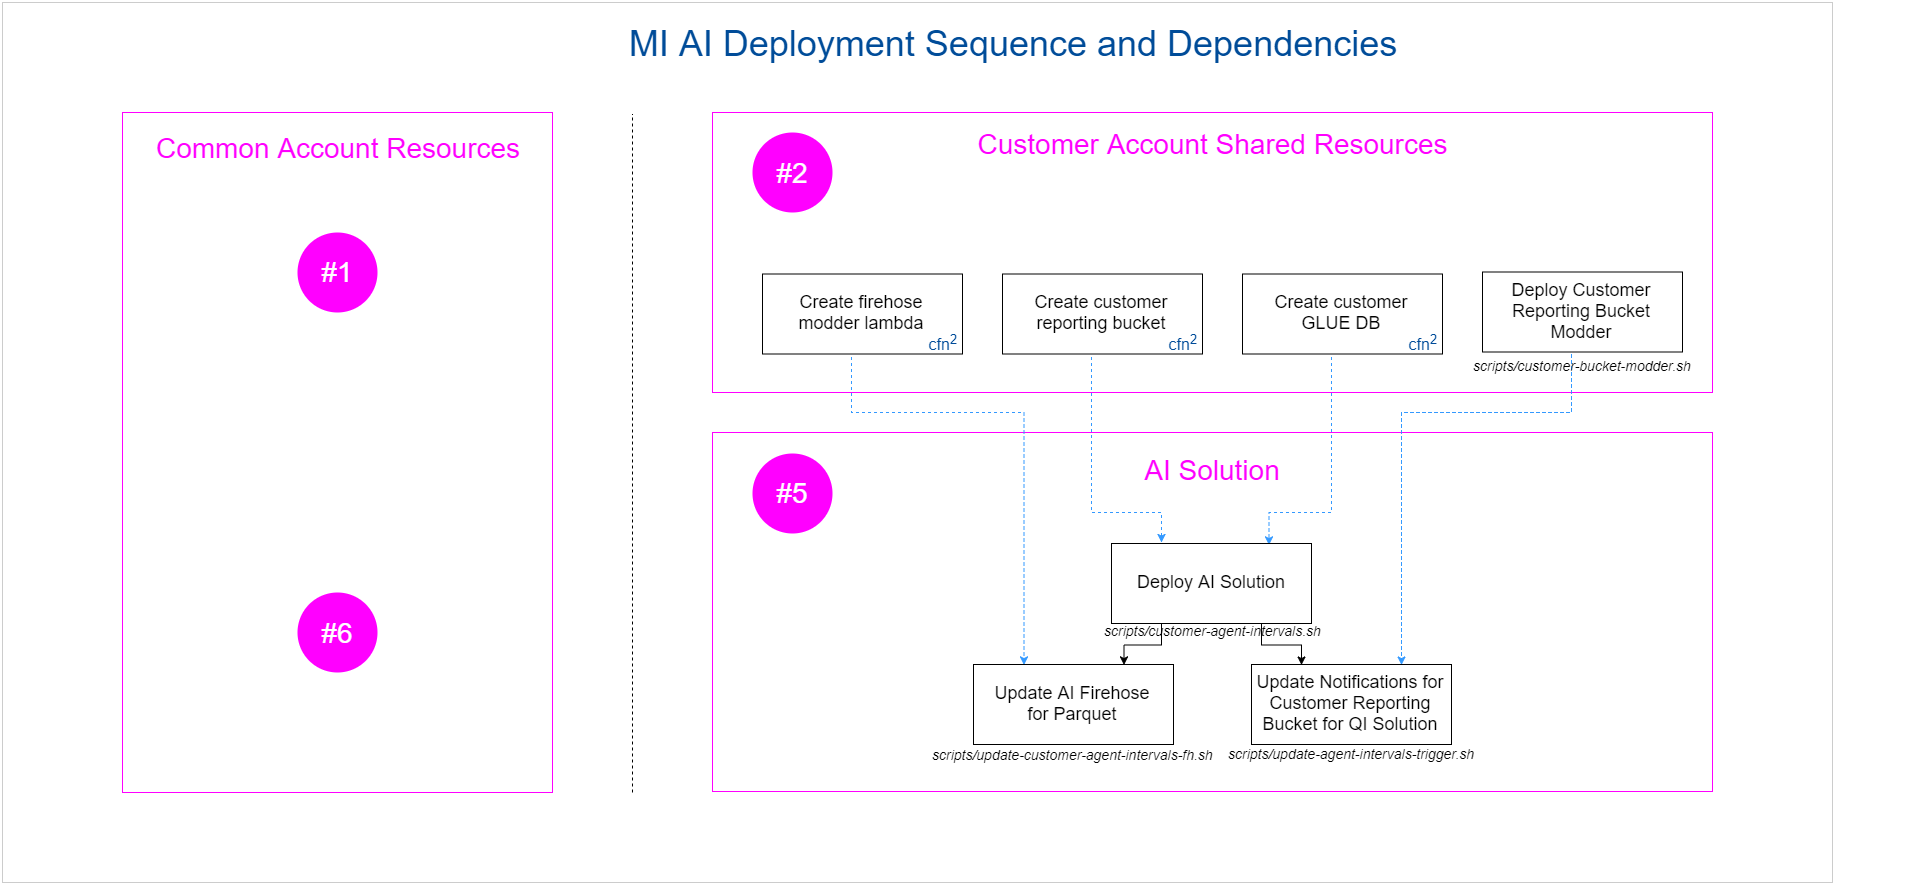

The diagram above was exported from draw.io. Its source (the exported page's mxGraphModel, read from the mxfile embedded in the PNG):
<mxGraphModel dx="7566" dy="2060" grid="1" gridSize="10" guides="1" tooltips="1" connect="1" arrows="1" fold="1" page="1" pageScale="1" pageWidth="4681" pageHeight="3300" math="0" shadow="0">
  <root>
    <mxCell id="0" />
    <mxCell id="1" parent="0" />
    <mxCell id="zMkwhWYOebgkydD8odsV-2" value="" style="rounded=0;whiteSpace=wrap;html=1;dashed=1;dashPattern=1 1;fillColor=none;strokeColor=#FF00FF;" parent="1" vertex="1">
      <mxGeometry x="520" y="440" width="1000" height="359" as="geometry" />
    </mxCell>
    <mxCell id="zMkwhWYOebgkydD8odsV-1" value="" style="rounded=0;whiteSpace=wrap;html=1;dashed=1;dashPattern=1 1;fillColor=none;strokeColor=#FF00FF;" parent="1" vertex="1">
      <mxGeometry x="520" y="120" width="1000" height="280" as="geometry" />
    </mxCell>
    <mxCell id="2ym0sTrJQTLajqACsQBu-26" value="" style="rounded=0;whiteSpace=wrap;html=1;dashed=1;dashPattern=1 1;fillColor=none;strokeColor=#FF00FF;" parent="1" vertex="1">
      <mxGeometry x="-70" y="120" width="430" height="680" as="geometry" />
    </mxCell>
    <mxCell id="2ym0sTrJQTLajqACsQBu-4" value="" style="endArrow=none;dashed=1;html=1;" parent="1" edge="1">
      <mxGeometry width="50" height="50" relative="1" as="geometry">
        <mxPoint x="440" y="800" as="sourcePoint" />
        <mxPoint x="440" y="121.5" as="targetPoint" />
      </mxGeometry>
    </mxCell>
    <mxCell id="2ym0sTrJQTLajqACsQBu-56" value="MI AI Deployment Sequence and Dependencies" style="text;html=1;strokeColor=none;fillColor=none;align=center;verticalAlign=middle;whiteSpace=wrap;rounded=0;dashed=1;dashPattern=1 1;fontColor=#004C99;fontSize=36;" parent="1" vertex="1">
      <mxGeometry x="-80" y="40" width="1800" height="20" as="geometry" />
    </mxCell>
    <mxCell id="2ym0sTrJQTLajqACsQBu-57" value="&lt;font style=&quot;font-size: 28px&quot; color=&quot;#ff00ff&quot;&gt;Common Account Resources&lt;/font&gt;" style="text;html=1;strokeColor=none;fillColor=none;align=center;verticalAlign=middle;whiteSpace=wrap;rounded=0;dashed=1;dashPattern=1 1;fontSize=28;fontColor=#004C99;" parent="1" vertex="1">
      <mxGeometry x="-70" y="130" width="430" height="50" as="geometry" />
    </mxCell>
    <mxCell id="KR4rOzk3tMS9U2H0d5C_-1" value="&lt;font color=&quot;#ffffff&quot;&gt;#1&lt;/font&gt;" style="ellipse;whiteSpace=wrap;html=1;aspect=fixed;fontSize=28;align=center;fillColor=#FF00FF;strokeColor=none;" parent="1" vertex="1">
      <mxGeometry x="105" y="239.5" width="80" height="80" as="geometry" />
    </mxCell>
    <mxCell id="KR4rOzk3tMS9U2H0d5C_-2" value="&lt;font color=&quot;#ffffff&quot;&gt;#6&lt;/font&gt;" style="ellipse;whiteSpace=wrap;html=1;aspect=fixed;fontSize=28;align=center;fillColor=#FF00FF;strokeColor=none;" parent="1" vertex="1">
      <mxGeometry x="105" y="600" width="80" height="80" as="geometry" />
    </mxCell>
    <mxCell id="KR4rOzk3tMS9U2H0d5C_-4" value="&lt;font style=&quot;font-size: 28px&quot; color=&quot;#ff00ff&quot;&gt;AI Solution&lt;/font&gt;" style="text;html=1;strokeColor=none;fillColor=none;align=center;verticalAlign=middle;whiteSpace=wrap;rounded=0;dashed=1;dashPattern=1 1;fontSize=28;fontColor=#004C99;" parent="1" vertex="1">
      <mxGeometry x="520" y="453.5" width="1000" height="47" as="geometry" />
    </mxCell>
    <mxCell id="KR4rOzk3tMS9U2H0d5C_-6" value="&lt;font style=&quot;font-size: 28px&quot; color=&quot;#ff00ff&quot;&gt;Customer Account Shared Resources&lt;/font&gt;" style="text;html=1;strokeColor=none;fillColor=none;align=center;verticalAlign=middle;whiteSpace=wrap;rounded=0;dashed=1;dashPattern=1 1;fontSize=22;fontColor=#004C99;" parent="1" vertex="1">
      <mxGeometry x="520" y="130" width="1000" height="42" as="geometry" />
    </mxCell>
    <mxCell id="zMkwhWYOebgkydD8odsV-24" style="edgeStyle=orthogonalEdgeStyle;rounded=0;orthogonalLoop=1;jettySize=auto;html=1;entryX=0.25;entryY=0;entryDx=0;entryDy=0;dashed=1;strokeColor=#3399FF;" parent="1" target="zMkwhWYOebgkydD8odsV-17" edge="1">
      <mxGeometry relative="1" as="geometry">
        <Array as="points">
          <mxPoint x="900" y="520" />
          <mxPoint x="969" y="520" />
        </Array>
        <mxPoint x="899.4285714285716" y="351.5" as="sourcePoint" />
      </mxGeometry>
    </mxCell>
    <mxCell id="zMkwhWYOebgkydD8odsV-23" style="edgeStyle=orthogonalEdgeStyle;rounded=0;orthogonalLoop=1;jettySize=auto;html=1;entryX=0.25;entryY=0;entryDx=0;entryDy=0;exitX=0.5;exitY=1;exitDx=0;exitDy=0;strokeColor=#3399FF;dashed=1;" parent="1" target="zMkwhWYOebgkydD8odsV-18" edge="1">
      <mxGeometry relative="1" as="geometry">
        <Array as="points">
          <mxPoint x="660" y="420" />
          <mxPoint x="831" y="420" />
        </Array>
        <mxPoint x="659.4285714285716" y="351.42857142857156" as="sourcePoint" />
      </mxGeometry>
    </mxCell>
    <mxCell id="zMkwhWYOebgkydD8odsV-25" style="edgeStyle=orthogonalEdgeStyle;rounded=0;orthogonalLoop=1;jettySize=auto;html=1;entryX=0.79;entryY=0.013;entryDx=0;entryDy=0;entryPerimeter=0;dashed=1;strokeColor=#3399FF;" parent="1" target="zMkwhWYOebgkydD8odsV-17" edge="1">
      <mxGeometry relative="1" as="geometry">
        <Array as="points">
          <mxPoint x="1140" y="520" />
          <mxPoint x="1077" y="520" />
        </Array>
        <mxPoint x="1139.4285714285716" y="351.5" as="sourcePoint" />
      </mxGeometry>
    </mxCell>
    <mxCell id="zMkwhWYOebgkydD8odsV-26" style="edgeStyle=orthogonalEdgeStyle;rounded=0;orthogonalLoop=1;jettySize=auto;html=1;entryX=0.75;entryY=0;entryDx=0;entryDy=0;dashed=1;strokeColor=#3399FF;" parent="1" target="zMkwhWYOebgkydD8odsV-19" edge="1">
      <mxGeometry relative="1" as="geometry">
        <Array as="points">
          <mxPoint x="1380" y="420" />
          <mxPoint x="1209" y="420" />
        </Array>
        <mxPoint x="1379.4285714285716" y="349.5" as="sourcePoint" />
      </mxGeometry>
    </mxCell>
    <mxCell id="zMkwhWYOebgkydD8odsV-11" value="&lt;font color=&quot;#ffffff&quot;&gt;#2&lt;/font&gt;" style="ellipse;whiteSpace=wrap;html=1;aspect=fixed;fontSize=28;align=center;fillColor=#FF00FF;strokeColor=none;" parent="1" vertex="1">
      <mxGeometry x="560" y="140" width="80" height="80" as="geometry" />
    </mxCell>
    <mxCell id="zMkwhWYOebgkydD8odsV-14" value="&lt;font color=&quot;#ffffff&quot;&gt;#5&lt;/font&gt;" style="ellipse;whiteSpace=wrap;html=1;aspect=fixed;fontSize=28;align=center;fillColor=#FF00FF;strokeColor=none;" parent="1" vertex="1">
      <mxGeometry x="560" y="460.5" width="80" height="80" as="geometry" />
    </mxCell>
    <mxCell id="zMkwhWYOebgkydD8odsV-15" style="edgeStyle=orthogonalEdgeStyle;rounded=0;orthogonalLoop=1;jettySize=auto;html=1;exitX=0.25;exitY=1;exitDx=0;exitDy=0;entryX=0.75;entryY=0;entryDx=0;entryDy=0;" parent="1" source="zMkwhWYOebgkydD8odsV-17" target="zMkwhWYOebgkydD8odsV-18" edge="1">
      <mxGeometry relative="1" as="geometry" />
    </mxCell>
    <mxCell id="zMkwhWYOebgkydD8odsV-16" style="edgeStyle=orthogonalEdgeStyle;rounded=0;orthogonalLoop=1;jettySize=auto;html=1;exitX=0.75;exitY=1;exitDx=0;exitDy=0;entryX=0.25;entryY=0;entryDx=0;entryDy=0;" parent="1" source="zMkwhWYOebgkydD8odsV-17" target="zMkwhWYOebgkydD8odsV-19" edge="1">
      <mxGeometry relative="1" as="geometry" />
    </mxCell>
    <mxCell id="zMkwhWYOebgkydD8odsV-17" value="Deploy AI Solution&lt;br style=&quot;font-size: 18px;&quot;&gt;" style="rounded=0;whiteSpace=wrap;html=1;fontSize=18;" parent="1" vertex="1">
      <mxGeometry x="919" y="551" width="200" height="80" as="geometry" />
    </mxCell>
    <mxCell id="zMkwhWYOebgkydD8odsV-18" value="Update AI Firehose&lt;br&gt;for Parquet&lt;br style=&quot;font-size: 18px&quot;&gt;" style="rounded=0;whiteSpace=wrap;html=1;fontSize=18;" parent="1" vertex="1">
      <mxGeometry x="781" y="672" width="200" height="80" as="geometry" />
    </mxCell>
    <mxCell id="zMkwhWYOebgkydD8odsV-19" value="Update Notifications for Customer Reporting Bucket for QI Solution&lt;br style=&quot;font-size: 18px;&quot;&gt;" style="rounded=0;whiteSpace=wrap;html=1;fontSize=18;" parent="1" vertex="1">
      <mxGeometry x="1059" y="672" width="200" height="80" as="geometry" />
    </mxCell>
    <mxCell id="zMkwhWYOebgkydD8odsV-20" value="scripts/update-agent-intervals-trigger.sh" style="text;html=1;fontSize=14;align=center;fontStyle=2" parent="1" vertex="1">
      <mxGeometry x="1059" y="747" width="200" height="30" as="geometry" />
    </mxCell>
    <mxCell id="zMkwhWYOebgkydD8odsV-21" value="scripts/update-customer-agent-intervals-fh.sh" style="text;html=1;fontSize=14;align=center;fontStyle=2" parent="1" vertex="1">
      <mxGeometry x="780" y="748" width="200" height="30" as="geometry" />
    </mxCell>
    <mxCell id="zMkwhWYOebgkydD8odsV-22" value="&lt;span style=&quot;font-size: 14px;&quot;&gt;scripts/customer-agent-intervals.sh&lt;/span&gt;" style="text;html=1;fontSize=14;align=center;fontStyle=2" parent="1" vertex="1">
      <mxGeometry x="920" y="624" width="200" height="30" as="geometry" />
    </mxCell>
    <mxCell id="rVxw5ijYW_Gp12AOGab6-1" value="Create customer reporting bucket&lt;br style=&quot;font-size: 18px&quot;&gt;" style="rounded=0;whiteSpace=wrap;html=1;fontSize=18;" parent="1" vertex="1">
      <mxGeometry x="810" y="281.5" width="200" height="80" as="geometry" />
    </mxCell>
    <mxCell id="rVxw5ijYW_Gp12AOGab6-2" value="Create firehose&lt;br&gt;modder lambda&lt;br style=&quot;font-size: 18px&quot;&gt;" style="rounded=0;whiteSpace=wrap;html=1;fontSize=18;" parent="1" vertex="1">
      <mxGeometry x="570" y="281.5" width="200" height="80" as="geometry" />
    </mxCell>
    <mxCell id="rVxw5ijYW_Gp12AOGab6-3" value="Create customer&lt;br&gt;GLUE DB&lt;br style=&quot;font-size: 18px&quot;&gt;" style="rounded=0;whiteSpace=wrap;html=1;fontSize=18;" parent="1" vertex="1">
      <mxGeometry x="1050" y="281.5" width="200" height="80" as="geometry" />
    </mxCell>
    <mxCell id="rVxw5ijYW_Gp12AOGab6-4" value="Deploy Customer Reporting Bucket Modder&lt;br style=&quot;font-size: 18px;&quot;&gt;" style="rounded=0;whiteSpace=wrap;html=1;fontSize=18;" parent="1" vertex="1">
      <mxGeometry x="1290" y="279.5" width="200" height="80" as="geometry" />
    </mxCell>
    <mxCell id="rVxw5ijYW_Gp12AOGab6-5" value="&lt;font style=&quot;font-size: 16px&quot;&gt;cfn&lt;sup&gt;2&lt;/sup&gt;&lt;/font&gt;" style="text;html=1;strokeColor=none;fillColor=none;align=center;verticalAlign=middle;whiteSpace=wrap;rounded=0;dashed=1;dashPattern=1 1;fontColor=#004C99;" parent="1" vertex="1">
      <mxGeometry x="1210" y="339.5" width="40" height="20" as="geometry" />
    </mxCell>
    <mxCell id="rVxw5ijYW_Gp12AOGab6-6" value="&lt;font style=&quot;font-size: 16px&quot;&gt;cfn&lt;sup&gt;2&lt;/sup&gt;&lt;/font&gt;" style="text;html=1;strokeColor=none;fillColor=none;align=center;verticalAlign=middle;whiteSpace=wrap;rounded=0;dashed=1;dashPattern=1 1;fontColor=#004C99;" parent="1" vertex="1">
      <mxGeometry x="970" y="339.5" width="40" height="20" as="geometry" />
    </mxCell>
    <mxCell id="rVxw5ijYW_Gp12AOGab6-7" value="&lt;font style=&quot;font-size: 16px&quot;&gt;cfn&lt;sup&gt;2&lt;/sup&gt;&lt;/font&gt;" style="text;html=1;strokeColor=none;fillColor=none;align=center;verticalAlign=middle;whiteSpace=wrap;rounded=0;dashed=1;dashPattern=1 1;fontColor=#004C99;" parent="1" vertex="1">
      <mxGeometry x="730" y="339.5" width="40" height="20" as="geometry" />
    </mxCell>
    <mxCell id="rVxw5ijYW_Gp12AOGab6-8" value="scripts/customer-bucket-modder.sh" style="text;html=1;fontSize=14;align=center;fontStyle=2" parent="1" vertex="1">
      <mxGeometry x="1290" y="358.5" width="200" height="30" as="geometry" />
    </mxCell>
    <mxCell id="jO1uC3D50eHdfgl2PdqR-1" value="" style="rounded=0;whiteSpace=wrap;html=1;fillColor=none;fontSize=14;strokeColor=#CCCCCC;" vertex="1" parent="1">
      <mxGeometry x="-190" y="10" width="1830" height="880" as="geometry" />
    </mxCell>
  </root>
</mxGraphModel>